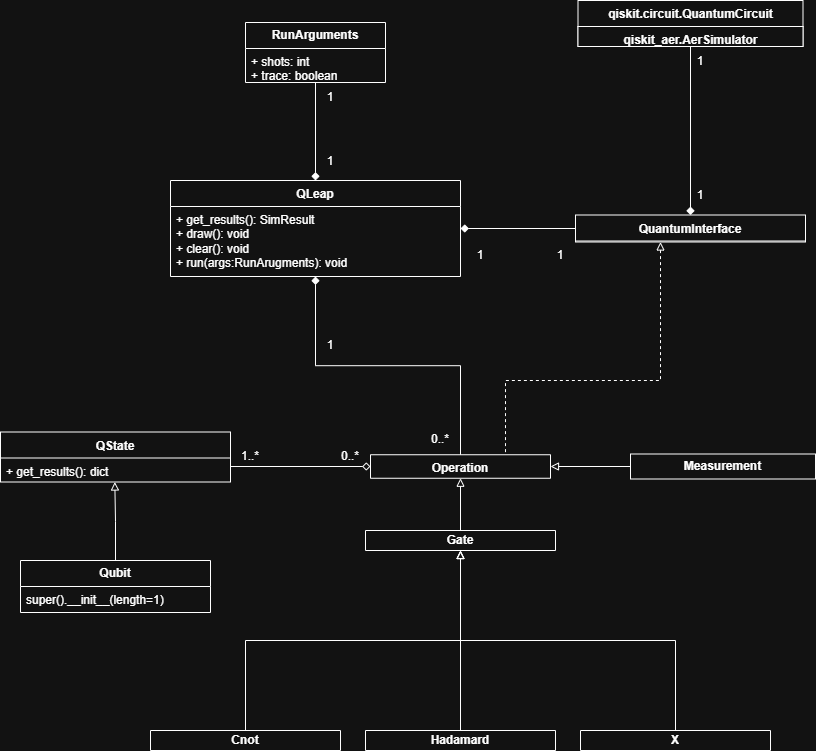

The diagram above was exported from draw.io. Its source (the exported page's mxGraphModel, read from the mxfile embedded in the PNG):
<mxGraphModel dx="1213" dy="756" grid="1" gridSize="10" guides="1" tooltips="1" connect="1" arrows="1" fold="1" page="1" pageScale="1" pageWidth="850" pageHeight="1100" math="0" shadow="0">
  <root>
    <mxCell id="0" />
    <mxCell id="1" parent="0" />
    <mxCell id="qaNRQMFhG_1NXzXD-YAy-1" value="QState" style="swimlane;fontStyle=1;align=center;verticalAlign=top;childLayout=stackLayout;horizontal=1;startSize=26;horizontalStack=0;resizeParent=1;resizeParentMax=0;resizeLast=0;collapsible=1;marginBottom=0;whiteSpace=wrap;html=1;" parent="1" vertex="1">
      <mxGeometry x="20" y="491.5" width="230" height="50" as="geometry">
        <mxRectangle x="110" y="170" width="100" height="30" as="alternateBounds" />
      </mxGeometry>
    </mxCell>
    <mxCell id="qaNRQMFhG_1NXzXD-YAy-4" value="&lt;div&gt;+ get_results(): dict&amp;nbsp;&lt;/div&gt;" style="text;strokeColor=none;fillColor=none;align=left;verticalAlign=top;spacingLeft=4;spacingRight=4;overflow=hidden;rotatable=0;points=[[0,0.5],[1,0.5]];portConstraint=eastwest;whiteSpace=wrap;html=1;" parent="qaNRQMFhG_1NXzXD-YAy-1" vertex="1">
      <mxGeometry y="26" width="230" height="24" as="geometry" />
    </mxCell>
    <mxCell id="dg3vQEhTHtG_qFVBZlPj-50" style="edgeStyle=orthogonalEdgeStyle;rounded=0;orthogonalLoop=1;jettySize=auto;html=1;entryX=0.5;entryY=0;entryDx=0;entryDy=0;startArrow=block;startFill=0;endArrow=none;endFill=0;" parent="1" source="qaNRQMFhG_1NXzXD-YAy-9" target="dg3vQEhTHtG_qFVBZlPj-47" edge="1">
      <mxGeometry relative="1" as="geometry" />
    </mxCell>
    <mxCell id="qaNRQMFhG_1NXzXD-YAy-9" value="Operation" style="swimlane;fontStyle=1;align=center;verticalAlign=top;childLayout=stackLayout;horizontal=1;startSize=26;horizontalStack=0;resizeParent=1;resizeParentMax=0;resizeLast=0;collapsible=1;marginBottom=0;whiteSpace=wrap;html=1;" parent="1" vertex="1">
      <mxGeometry x="390" y="514.25" width="180" height="23.5" as="geometry" />
    </mxCell>
    <mxCell id="qaNRQMFhG_1NXzXD-YAy-17" style="edgeStyle=orthogonalEdgeStyle;rounded=0;orthogonalLoop=1;jettySize=auto;html=1;entryX=0.497;entryY=1;entryDx=0;entryDy=0;entryPerimeter=0;endArrow=block;endFill=0;" parent="1" source="qaNRQMFhG_1NXzXD-YAy-13" target="qaNRQMFhG_1NXzXD-YAy-4" edge="1">
      <mxGeometry relative="1" as="geometry">
        <mxPoint x="135" y="696" as="targetPoint" />
      </mxGeometry>
    </mxCell>
    <mxCell id="qaNRQMFhG_1NXzXD-YAy-13" value="&lt;b&gt;Qubit&lt;/b&gt;" style="swimlane;fontStyle=0;childLayout=stackLayout;horizontal=1;startSize=26;fillColor=none;horizontalStack=0;resizeParent=1;resizeParentMax=0;resizeLast=0;collapsible=1;marginBottom=0;whiteSpace=wrap;html=1;" parent="1" vertex="1">
      <mxGeometry x="40" y="620" width="190" height="52" as="geometry" />
    </mxCell>
    <mxCell id="qaNRQMFhG_1NXzXD-YAy-14" value="super().__init__(length=1)" style="text;strokeColor=none;fillColor=none;align=left;verticalAlign=top;spacingLeft=4;spacingRight=4;overflow=hidden;rotatable=0;points=[[0,0.5],[1,0.5]];portConstraint=eastwest;whiteSpace=wrap;html=1;" parent="qaNRQMFhG_1NXzXD-YAy-13" vertex="1">
      <mxGeometry y="26" width="190" height="26" as="geometry" />
    </mxCell>
    <mxCell id="dg3vQEhTHtG_qFVBZlPj-38" style="edgeStyle=orthogonalEdgeStyle;rounded=0;orthogonalLoop=1;jettySize=auto;html=1;entryX=0.5;entryY=0;entryDx=0;entryDy=0;endArrow=none;endFill=0;startArrow=diamond;startFill=1;" parent="1" source="qaNRQMFhG_1NXzXD-YAy-19" target="qaNRQMFhG_1NXzXD-YAy-9" edge="1">
      <mxGeometry relative="1" as="geometry" />
    </mxCell>
    <mxCell id="dg3vQEhTHtG_qFVBZlPj-44" style="edgeStyle=orthogonalEdgeStyle;rounded=0;orthogonalLoop=1;jettySize=auto;html=1;entryX=0;entryY=0.5;entryDx=0;entryDy=0;startArrow=diamond;startFill=1;endArrow=none;endFill=0;" parent="1" source="qaNRQMFhG_1NXzXD-YAy-19" target="dg3vQEhTHtG_qFVBZlPj-26" edge="1">
      <mxGeometry relative="1" as="geometry" />
    </mxCell>
    <mxCell id="qaNRQMFhG_1NXzXD-YAy-19" value="QLeap" style="swimlane;fontStyle=1;align=center;verticalAlign=top;childLayout=stackLayout;horizontal=1;startSize=26;horizontalStack=0;resizeParent=1;resizeParentMax=0;resizeLast=0;collapsible=1;marginBottom=0;whiteSpace=wrap;html=1;" parent="1" vertex="1">
      <mxGeometry x="190" y="240" width="290" height="96" as="geometry" />
    </mxCell>
    <mxCell id="qaNRQMFhG_1NXzXD-YAy-22" value="+ get_results(): SimResult&lt;div&gt;+ draw(): void&lt;/div&gt;&lt;div&gt;+ clear(): void&lt;/div&gt;&lt;div&gt;+ run(args:RunArugments): void&lt;/div&gt;" style="text;strokeColor=none;fillColor=none;align=left;verticalAlign=top;spacingLeft=4;spacingRight=4;overflow=hidden;rotatable=0;points=[[0,0.5],[1,0.5]];portConstraint=eastwest;whiteSpace=wrap;html=1;" parent="qaNRQMFhG_1NXzXD-YAy-19" vertex="1">
      <mxGeometry y="26" width="290" height="70" as="geometry" />
    </mxCell>
    <mxCell id="dg3vQEhTHtG_qFVBZlPj-42" style="edgeStyle=orthogonalEdgeStyle;rounded=0;orthogonalLoop=1;jettySize=auto;html=1;entryX=0.5;entryY=0;entryDx=0;entryDy=0;endArrow=diamond;endFill=1;" parent="1" source="qaNRQMFhG_1NXzXD-YAy-40" target="qaNRQMFhG_1NXzXD-YAy-19" edge="1">
      <mxGeometry relative="1" as="geometry" />
    </mxCell>
    <mxCell id="qaNRQMFhG_1NXzXD-YAy-40" value="&lt;b&gt;RunArguments&lt;/b&gt;" style="swimlane;fontStyle=0;childLayout=stackLayout;horizontal=1;startSize=26;fillColor=none;horizontalStack=0;resizeParent=1;resizeParentMax=0;resizeLast=0;collapsible=1;marginBottom=0;whiteSpace=wrap;html=1;" parent="1" vertex="1">
      <mxGeometry x="265" y="82" width="140" height="60" as="geometry" />
    </mxCell>
    <mxCell id="qaNRQMFhG_1NXzXD-YAy-41" value="+ shots: int&lt;div&gt;+ trace: boolean&lt;/div&gt;" style="text;strokeColor=none;fillColor=none;align=left;verticalAlign=top;spacingLeft=4;spacingRight=4;overflow=hidden;rotatable=0;points=[[0,0.5],[1,0.5]];portConstraint=eastwest;whiteSpace=wrap;html=1;" parent="qaNRQMFhG_1NXzXD-YAy-40" vertex="1">
      <mxGeometry y="26" width="140" height="34" as="geometry" />
    </mxCell>
    <mxCell id="rz8jLjZGvp7Mc4azIO2m-2" style="edgeStyle=orthogonalEdgeStyle;rounded=0;orthogonalLoop=1;jettySize=auto;html=1;entryX=1;entryY=0.5;entryDx=0;entryDy=0;endArrow=block;endFill=0;" edge="1" parent="1" source="qaNRQMFhG_1NXzXD-YAy-45" target="qaNRQMFhG_1NXzXD-YAy-9">
      <mxGeometry relative="1" as="geometry" />
    </mxCell>
    <mxCell id="qaNRQMFhG_1NXzXD-YAy-45" value="&lt;b&gt;Measurement&lt;/b&gt;" style="swimlane;fontStyle=0;childLayout=stackLayout;horizontal=1;startSize=26;fillColor=none;horizontalStack=0;resizeParent=1;resizeParentMax=0;resizeLast=0;collapsible=1;marginBottom=0;whiteSpace=wrap;html=1;" parent="1" vertex="1">
      <mxGeometry x="650" y="513.5" width="185" height="25" as="geometry">
        <mxRectangle x="660" y="525" width="120" height="30" as="alternateBounds" />
      </mxGeometry>
    </mxCell>
    <mxCell id="dg3vQEhTHtG_qFVBZlPj-46" style="edgeStyle=orthogonalEdgeStyle;rounded=0;orthogonalLoop=1;jettySize=auto;html=1;entryX=0.75;entryY=0;entryDx=0;entryDy=0;startArrow=block;startFill=0;endArrow=none;endFill=0;dashed=1;" parent="1" source="dg3vQEhTHtG_qFVBZlPj-26" target="qaNRQMFhG_1NXzXD-YAy-9" edge="1">
      <mxGeometry relative="1" as="geometry">
        <Array as="points">
          <mxPoint x="680" y="440" />
          <mxPoint x="525" y="440" />
        </Array>
      </mxGeometry>
    </mxCell>
    <mxCell id="dg3vQEhTHtG_qFVBZlPj-26" value="QuantumInterface" style="swimlane;fontStyle=1;align=center;verticalAlign=top;childLayout=stackLayout;horizontal=1;startSize=26;horizontalStack=0;resizeParent=1;resizeParentMax=0;resizeLast=0;collapsible=1;marginBottom=0;whiteSpace=wrap;html=1;" parent="1" vertex="1">
      <mxGeometry x="595" y="274.5" width="230" height="27" as="geometry">
        <mxRectangle x="640" y="273" width="140" height="30" as="alternateBounds" />
      </mxGeometry>
    </mxCell>
    <mxCell id="dg3vQEhTHtG_qFVBZlPj-35" style="edgeStyle=orthogonalEdgeStyle;rounded=0;orthogonalLoop=1;jettySize=auto;html=1;entryX=0.5;entryY=0;entryDx=0;entryDy=0;endArrow=diamond;endFill=1;" parent="1" source="dg3vQEhTHtG_qFVBZlPj-31" target="dg3vQEhTHtG_qFVBZlPj-26" edge="1">
      <mxGeometry relative="1" as="geometry" />
    </mxCell>
    <mxCell id="dg3vQEhTHtG_qFVBZlPj-31" value="qiskit.circuit.QuantumCircuit" style="swimlane;fontStyle=1;align=center;verticalAlign=top;childLayout=stackLayout;horizontal=1;startSize=26;horizontalStack=0;resizeParent=1;resizeParentMax=0;resizeLast=0;collapsible=1;marginBottom=0;whiteSpace=wrap;html=1;" parent="1" vertex="1">
      <mxGeometry x="597.5" y="60" width="225" height="46" as="geometry">
        <mxRectangle x="565" y="100" width="230" height="30" as="alternateBounds" />
      </mxGeometry>
    </mxCell>
    <mxCell id="i7_dfM3oT4p_TX5B7BtP-2" value="qiskit_aer.AerSimulator" style="swimlane;fontStyle=1;align=center;verticalAlign=top;childLayout=stackLayout;horizontal=1;startSize=26;horizontalStack=0;resizeParent=1;resizeParentMax=0;resizeLast=0;collapsible=1;marginBottom=0;whiteSpace=wrap;html=1;" parent="dg3vQEhTHtG_qFVBZlPj-31" vertex="1">
      <mxGeometry y="26" width="225" height="20" as="geometry">
        <mxRectangle x="565" y="100" width="230" height="30" as="alternateBounds" />
      </mxGeometry>
    </mxCell>
    <mxCell id="dg3vQEhTHtG_qFVBZlPj-41" style="edgeStyle=orthogonalEdgeStyle;rounded=0;orthogonalLoop=1;jettySize=auto;html=1;entryX=0;entryY=0.5;entryDx=0;entryDy=0;endArrow=diamond;endFill=0;" parent="1" target="qaNRQMFhG_1NXzXD-YAy-9" edge="1">
      <mxGeometry relative="1" as="geometry">
        <mxPoint x="250" y="526" as="sourcePoint" />
      </mxGeometry>
    </mxCell>
    <mxCell id="dg3vQEhTHtG_qFVBZlPj-53" style="edgeStyle=orthogonalEdgeStyle;rounded=0;orthogonalLoop=1;jettySize=auto;html=1;entryX=0.5;entryY=0;entryDx=0;entryDy=0;startArrow=block;startFill=0;endArrow=none;endFill=0;" parent="1" source="dg3vQEhTHtG_qFVBZlPj-47" target="dg3vQEhTHtG_qFVBZlPj-51" edge="1">
      <mxGeometry relative="1" as="geometry" />
    </mxCell>
    <mxCell id="dg3vQEhTHtG_qFVBZlPj-47" value="&lt;b&gt;Gate&lt;/b&gt;" style="swimlane;fontStyle=0;childLayout=stackLayout;horizontal=1;startSize=26;fillColor=none;horizontalStack=0;resizeParent=1;resizeParentMax=0;resizeLast=0;collapsible=1;marginBottom=0;whiteSpace=wrap;html=1;" parent="1" vertex="1">
      <mxGeometry x="385" y="590" width="190" height="20" as="geometry" />
    </mxCell>
    <mxCell id="dg3vQEhTHtG_qFVBZlPj-51" value="&lt;b&gt;Hadamard&lt;/b&gt;" style="swimlane;fontStyle=0;childLayout=stackLayout;horizontal=1;startSize=26;fillColor=none;horizontalStack=0;resizeParent=1;resizeParentMax=0;resizeLast=0;collapsible=1;marginBottom=0;whiteSpace=wrap;html=1;" parent="1" vertex="1">
      <mxGeometry x="385" y="790" width="190" height="20" as="geometry">
        <mxRectangle x="440" y="790" width="100" height="30" as="alternateBounds" />
      </mxGeometry>
    </mxCell>
    <mxCell id="dg3vQEhTHtG_qFVBZlPj-59" value="1..*" style="text;html=1;whiteSpace=wrap;strokeColor=none;fillColor=none;align=center;verticalAlign=middle;rounded=0;" parent="1" vertex="1">
      <mxGeometry x="240" y="501" width="60" height="30" as="geometry" />
    </mxCell>
    <mxCell id="dg3vQEhTHtG_qFVBZlPj-60" value="0..*" style="text;html=1;whiteSpace=wrap;strokeColor=none;fillColor=none;align=center;verticalAlign=middle;rounded=0;" parent="1" vertex="1">
      <mxGeometry x="340" y="501" width="60" height="30" as="geometry" />
    </mxCell>
    <mxCell id="dg3vQEhTHtG_qFVBZlPj-61" value="0..*" style="text;html=1;whiteSpace=wrap;strokeColor=none;fillColor=none;align=center;verticalAlign=middle;rounded=0;" parent="1" vertex="1">
      <mxGeometry x="430" y="484.25" width="60" height="30" as="geometry" />
    </mxCell>
    <mxCell id="dg3vQEhTHtG_qFVBZlPj-62" value="1" style="text;html=1;whiteSpace=wrap;strokeColor=none;fillColor=none;align=center;verticalAlign=middle;rounded=0;" parent="1" vertex="1">
      <mxGeometry x="320" y="390" width="60" height="30" as="geometry" />
    </mxCell>
    <mxCell id="dg3vQEhTHtG_qFVBZlPj-63" value="1" style="text;html=1;whiteSpace=wrap;strokeColor=none;fillColor=none;align=center;verticalAlign=middle;rounded=0;" parent="1" vertex="1">
      <mxGeometry x="470" y="300" width="60" height="30" as="geometry" />
    </mxCell>
    <mxCell id="dg3vQEhTHtG_qFVBZlPj-64" value="1" style="text;html=1;whiteSpace=wrap;strokeColor=none;fillColor=none;align=center;verticalAlign=middle;rounded=0;" parent="1" vertex="1">
      <mxGeometry x="550" y="300" width="60" height="30" as="geometry" />
    </mxCell>
    <mxCell id="i7_dfM3oT4p_TX5B7BtP-3" value="1" style="text;html=1;whiteSpace=wrap;strokeColor=none;fillColor=none;align=center;verticalAlign=middle;rounded=0;" parent="1" vertex="1">
      <mxGeometry x="690" y="106" width="60" height="30" as="geometry" />
    </mxCell>
    <mxCell id="i7_dfM3oT4p_TX5B7BtP-4" value="1" style="text;html=1;whiteSpace=wrap;strokeColor=none;fillColor=none;align=center;verticalAlign=middle;rounded=0;" parent="1" vertex="1">
      <mxGeometry x="690" y="240" width="60" height="30" as="geometry" />
    </mxCell>
    <mxCell id="i7_dfM3oT4p_TX5B7BtP-5" value="1" style="text;html=1;whiteSpace=wrap;strokeColor=none;fillColor=none;align=center;verticalAlign=middle;rounded=0;" parent="1" vertex="1">
      <mxGeometry x="320" y="142" width="60" height="30" as="geometry" />
    </mxCell>
    <mxCell id="i7_dfM3oT4p_TX5B7BtP-6" value="1" style="text;html=1;whiteSpace=wrap;strokeColor=none;fillColor=none;align=center;verticalAlign=middle;rounded=0;" parent="1" vertex="1">
      <mxGeometry x="320" y="206" width="60" height="30" as="geometry" />
    </mxCell>
    <mxCell id="rz8jLjZGvp7Mc4azIO2m-9" style="edgeStyle=orthogonalEdgeStyle;rounded=0;orthogonalLoop=1;jettySize=auto;html=1;exitX=0.5;exitY=0;exitDx=0;exitDy=0;entryX=0.5;entryY=1;entryDx=0;entryDy=0;endArrow=block;endFill=0;" edge="1" parent="1" source="rz8jLjZGvp7Mc4azIO2m-3" target="dg3vQEhTHtG_qFVBZlPj-47">
      <mxGeometry relative="1" as="geometry" />
    </mxCell>
    <mxCell id="rz8jLjZGvp7Mc4azIO2m-3" value="&lt;b&gt;X&lt;/b&gt;" style="swimlane;fontStyle=0;childLayout=stackLayout;horizontal=1;startSize=26;fillColor=none;horizontalStack=0;resizeParent=1;resizeParentMax=0;resizeLast=0;collapsible=1;marginBottom=0;whiteSpace=wrap;html=1;" vertex="1" parent="1">
      <mxGeometry x="600" y="790" width="190" height="20" as="geometry">
        <mxRectangle x="440" y="790" width="100" height="30" as="alternateBounds" />
      </mxGeometry>
    </mxCell>
    <mxCell id="rz8jLjZGvp7Mc4azIO2m-7" style="edgeStyle=orthogonalEdgeStyle;rounded=0;orthogonalLoop=1;jettySize=auto;html=1;exitX=0.5;exitY=0;exitDx=0;exitDy=0;entryX=0.5;entryY=1;entryDx=0;entryDy=0;endArrow=block;endFill=0;" edge="1" parent="1" source="rz8jLjZGvp7Mc4azIO2m-5" target="dg3vQEhTHtG_qFVBZlPj-47">
      <mxGeometry relative="1" as="geometry" />
    </mxCell>
    <mxCell id="rz8jLjZGvp7Mc4azIO2m-5" value="&lt;b&gt;Cnot&lt;/b&gt;" style="swimlane;fontStyle=0;childLayout=stackLayout;horizontal=1;startSize=26;fillColor=none;horizontalStack=0;resizeParent=1;resizeParentMax=0;resizeLast=0;collapsible=1;marginBottom=0;whiteSpace=wrap;html=1;" vertex="1" parent="1">
      <mxGeometry x="170" y="790" width="190" height="20" as="geometry">
        <mxRectangle x="440" y="790" width="100" height="30" as="alternateBounds" />
      </mxGeometry>
    </mxCell>
  </root>
</mxGraphModel>